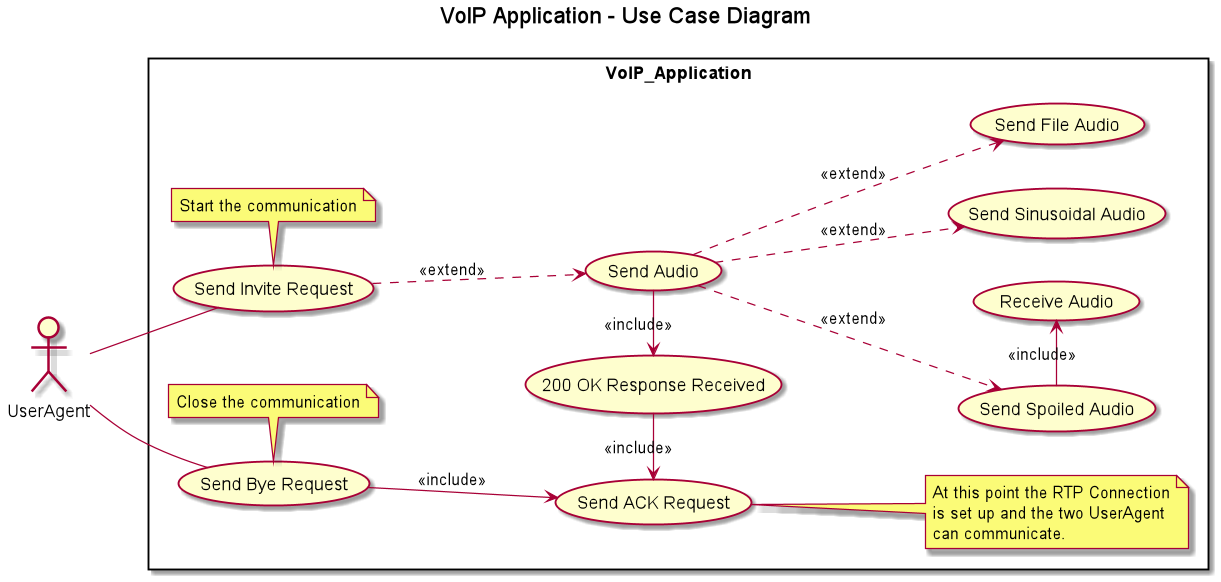

The diagram above was rendered by PlantUML. Its source (embedded in the PNG):
@startuml
left to right direction

title VoIP Application - Use Case Diagram

actor UserAgent

rectangle VoIP_Application {


    (Send Invite Request) as Invite
    (Send Bye Request) as Bye

    (200 OK Response Received) as Confirmation
    (Send ACK Request) as ACK

    (Send Audio) as Audio
    (Send Spoiled Audio) as Spoiled
    (Send Sinusoidal Audio) as Sinusoidal
    (Send File Audio) as File
    (Receive Audio) as Receive

    UserAgent -- (Invite)

    note bottom of (Invite)
        Start the communication
    end note

    (Confirmation) -left-> (ACK) : <<include>>

    note right of (ACK)
        At this point the RTP Connection
        is set up and the two UserAgent
        can communicate.
    end note

    (Invite) ..> (Audio) : <<extend>>
    (Audio) -left-> (Confirmation) : <<include>>

    UserAgent -- (Bye)

    note bottom of (Bye)
        Close the communication
    end note

    (Bye) --> (ACK) : <<include>>

    (Audio) ..> (Spoiled) : <<extend>>
    (Audio) ..> (Sinusoidal) : <<extend>>
    (Audio) ..> (File) : <<extend>>

    (Spoiled) -right-> (Receive) : <<include>>
}

@enduml